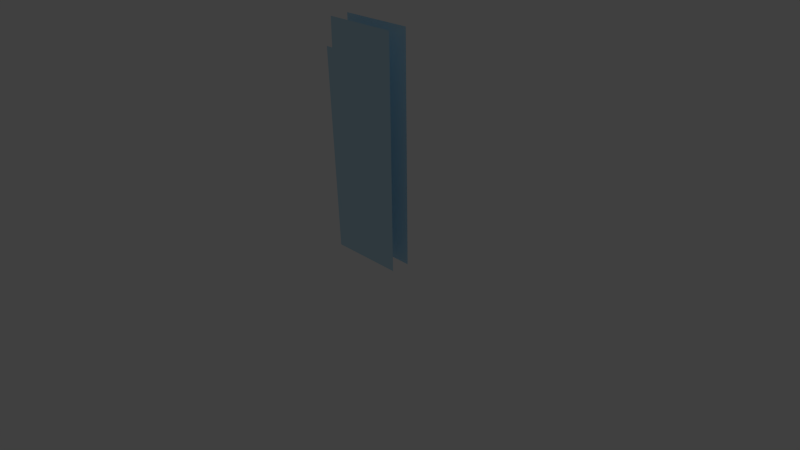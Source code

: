 # Source: Wall_Window_Edge_Left.blend  (saved by Blender 2.65.0; exported with 4.5.12 LTS)
import bpy
from mathutils import Matrix  # noqa: F401  (used for matrix-valued properties, if any)

bpy.ops.wm.read_factory_settings(use_empty=True)
scene = bpy.context.scene
scene.name = 'Scene'

# ---- collections
col_collection_1 = bpy.data.collections.new('Collection 1'); scene.collection.children.link(col_collection_1)

# ---- materials (node trees are filled in below, after node groups)
mat_lp_glass = bpy.data.materials.new('LP_Glass')
mat_lp_glass.alpha_threshold = 0.0
mat_lp_glass.use_transparent_shadow = False
mat_lp_glass.diffuse_color = (0.55, 0.8, 0.95, 1.0)
mat_lp_glass.roughness = 0.5
mat_lp_glass.line_color = (0.0, 0.0, 0.0, 0.5)

# ---- material node trees

# ---- world
world_world = bpy.data.worlds.new('World'); scene.world = world_world
world_world.color = (0.05088, 0.05088, 0.05088)
world_world.use_sun_shadow = False
world_world.sun_shadow_jitter_overblur = 0.0
world_world.cycles.sampling_method = 'MANUAL'
world_world.cycles.sample_map_resolution = 256

# ---- cameras
cam_camera = bpy.data.cameras.new('Camera')
cam_camera.clip_end = 100.0
cam_camera.lens = 35.0
cam_camera.sensor_width = 32.0
cam_camera.sensor_height = 18.0
cam_camera.ortho_scale = 7.314
cam_camera.dof.focus_distance = 0.0
cam_camera.dof.aperture_fstop = 128.0

# ---- lights
light_lamp = bpy.data.lights.new('Lamp', 'POINT')
light_lamp.transmission_factor = 0.0
light_lamp.cutoff_distance = 30.0
light_lamp.energy = 100.0
light_lamp.shadow_buffer_clip_start = 1.001
light_lamp.shadow_soft_size = 0.1
light_lamp.shadow_maximum_resolution = 0.006
light_lamp.use_absolute_resolution = True
light_lamp.cycles.use_multiple_importance_sampling = False

# ---- meshes
me_cube = bpy.data.meshes.new('Cube')
me_cube.from_pydata([(0.5, 0.125, 0.0), (0.5, -0.125, 0.0), (-0.5, -0.125, 0.0), (-0.5, 0.125, 0.0), (0.5, 0.125, 3.0), (0.5, -0.125, 3.0), (-0.5, -0.125, 3.0), (-0.5, 0.125, 3.0), (-0.6, 0.125, 2.625), (-0.5, -0.125, 2.625), (-0.6, -0.125, 2.625), (-0.5, 0.125, 2.625)], [], [(1, 5, 6, 2), (4, 0, 3, 7), (3, 8, 11), (2, 10, 9)])
me_cube.materials.append(mat_lp_glass)
me_cube.materials.append(None)
me_cube.use_remesh_preserve_volume = False
me_cube.use_remesh_preserve_attributes = False
me_cube.use_mirror_vertex_groups = False
me_cube.update()

# ---- objects
ob_cube = bpy.data.objects.new('Cube', me_cube)
ob_lamp = bpy.data.objects.new('Lamp', light_lamp)
ob_camera = bpy.data.objects.new('Camera', cam_camera)

# ---- transforms, parenting, visibility, modifiers, constraints
ob_cube.location = (0.0, 0.0, 0.0)
ob_cube.lock_rotations_4d = False
ob_cube.empty_display_type = 'ARROWS'
ob_cube.lineart.crease_threshold = 0.0
ob_lamp.location = (4.076, 1.005, 5.904)
ob_lamp.rotation_euler = (0.6503, 0.05522, 1.866)
ob_lamp.lock_rotations_4d = False
ob_lamp.empty_display_type = 'ARROWS'
ob_lamp.color = (0.0, 0.0, 0.0, 0.0)
ob_lamp.lineart.crease_threshold = 0.0
ob_camera.location = (7.481, -6.508, 5.344)
ob_camera.rotation_euler = (1.109, 0.01082, 0.8149)
ob_camera.lock_rotations_4d = False
ob_camera.empty_display_type = 'ARROWS'
ob_camera.color = (0.0, 0.0, 0.0, 0.0)
ob_camera.display_type = 'WIRE'
ob_camera.lineart.crease_threshold = 0.0

# ---- collection membership
col_collection_1.objects.link(ob_cube)
col_collection_1.objects.link(ob_lamp)
col_collection_1.objects.link(ob_camera)

# ---- scene / render settings (as saved in the file)
scene.camera = ob_camera
scene.frame_start = 1; scene.frame_end = 250; scene.frame_set(1)
scene.render.engine = 'BLENDER_EEVEE_NEXT'
scene.render.image_settings.color_mode = 'RGB'
scene.render.image_settings.compression = 90
scene.render.resolution_percentage = 50
scene.render.dither_intensity = 0.0
scene.render.bake_margin = 2
scene.render.bake_bias = 0.0
scene.cycles.use_denoising = False
scene.cycles.samples = 10
scene.cycles.sampling_pattern = 'TABULATED_SOBOL'
scene.cycles.light_sampling_threshold = 0.0
scene.cycles.use_adaptive_sampling = False
scene.cycles.use_light_tree = False
scene.cycles.blur_glossy = 0.0
scene.cycles.volume_bounces = 1
scene.cycles.pixel_filter_type = 'GAUSSIAN'
scene.cycles.sample_clamp_indirect = 0.0
scene.view_settings.view_transform = 'Standard'
bpy.context.view_layer.update()
